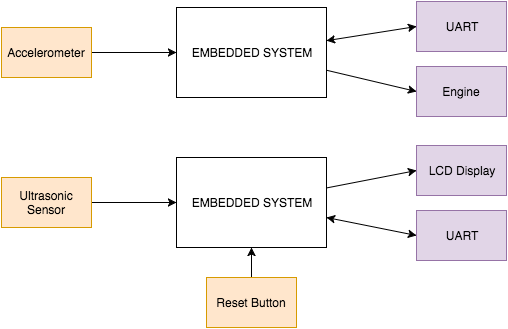

The diagram above was exported from draw.io. Its source (the exported page's mxGraphModel, read from the mxfile embedded in the PNG):
<mxGraphModel dx="1186" dy="741" grid="1" gridSize="10" guides="1" tooltips="1" connect="1" arrows="1" fold="1" page="1" pageScale="1" pageWidth="826" pageHeight="1169" background="#ffffff" math="0" shadow="0">
  <root>
    <mxCell id="0" />
    <mxCell id="1" parent="0" />
    <mxCell id="32" style="edgeStyle=none;rounded=0;html=1;entryX=0;entryY=0.5;jettySize=auto;orthogonalLoop=1;startArrow=classic;startFill=1;" parent="1" source="2" target="23" edge="1">
      <mxGeometry relative="1" as="geometry" />
    </mxCell>
    <mxCell id="49" style="edgeStyle=none;rounded=0;html=1;entryX=0;entryY=0.5;jettySize=auto;orthogonalLoop=1;" parent="1" source="2" target="48" edge="1">
      <mxGeometry relative="1" as="geometry" />
    </mxCell>
    <mxCell id="2" value="EMBEDDED SYSTEM" style="whiteSpace=wrap;html=1;rounded=0;glass=0;" parent="1" vertex="1">
      <mxGeometry x="280" y="100" width="150" height="90" as="geometry" />
    </mxCell>
    <mxCell id="11" style="edgeStyle=none;rounded=0;html=1;entryX=0;entryY=0.5;jettySize=auto;orthogonalLoop=1;" parent="1" source="10" target="2" edge="1">
      <mxGeometry relative="1" as="geometry" />
    </mxCell>
    <mxCell id="10" value="Accelerometer" style="whiteSpace=wrap;html=1;rounded=0;glass=0;fillColor=#ffe6cc;strokeColor=#d79b00;" parent="1" vertex="1">
      <mxGeometry x="105" y="120" width="90" height="50" as="geometry" />
    </mxCell>
    <mxCell id="23" value="UART" style="whiteSpace=wrap;html=1;rounded=0;glass=0;fillColor=#e1d5e7;strokeColor=#9673a6;" parent="1" vertex="1">
      <mxGeometry x="520" y="94" width="90" height="50" as="geometry" />
    </mxCell>
    <mxCell id="33" style="edgeStyle=none;rounded=0;html=1;entryX=0;entryY=0.5;jettySize=auto;orthogonalLoop=1;" parent="1" source="36" target="41" edge="1">
      <mxGeometry x="530" y="415" as="geometry" />
    </mxCell>
    <mxCell id="47" style="edgeStyle=none;rounded=0;html=1;entryX=0;entryY=0.5;jettySize=auto;orthogonalLoop=1;startArrow=classic;startFill=1;" parent="1" source="36" target="46" edge="1">
      <mxGeometry relative="1" as="geometry" />
    </mxCell>
    <mxCell id="36" value="EMBEDDED SYSTEM" style="whiteSpace=wrap;html=1;rounded=0;glass=0;" parent="1" vertex="1">
      <mxGeometry x="280" y="250" width="150" height="90" as="geometry" />
    </mxCell>
    <mxCell id="39" style="edgeStyle=none;rounded=0;html=1;entryX=0;entryY=0.5;jettySize=auto;orthogonalLoop=1;" parent="1" source="40" target="36" edge="1">
      <mxGeometry x="160" y="520" as="geometry" />
    </mxCell>
    <mxCell id="40" value="Ultrasonic Sensor" style="whiteSpace=wrap;html=1;rounded=0;glass=0;fillColor=#ffe6cc;strokeColor=#d79b00;" parent="1" vertex="1">
      <mxGeometry x="105" y="270" width="90" height="50" as="geometry" />
    </mxCell>
    <mxCell id="41" value="LCD Display" style="whiteSpace=wrap;html=1;rounded=0;glass=0;fillColor=#e1d5e7;strokeColor=#9673a6;" parent="1" vertex="1">
      <mxGeometry x="520" y="238" width="90" height="50" as="geometry" />
    </mxCell>
    <mxCell id="43" style="edgeStyle=none;rounded=0;html=1;entryX=0.5;entryY=1;jettySize=auto;orthogonalLoop=1;" parent="1" source="44" target="36" edge="1">
      <mxGeometry x="410" y="550" as="geometry" />
    </mxCell>
    <mxCell id="44" value="Reset Button" style="whiteSpace=wrap;html=1;rounded=0;glass=0;fillColor=#ffe6cc;strokeColor=#d79b00;" parent="1" vertex="1">
      <mxGeometry x="310" y="370" width="90" height="50" as="geometry" />
    </mxCell>
    <mxCell id="46" value="UART" style="whiteSpace=wrap;html=1;rounded=0;glass=0;fillColor=#e1d5e7;strokeColor=#9673a6;" parent="1" vertex="1">
      <mxGeometry x="520" y="303" width="90" height="50" as="geometry" />
    </mxCell>
    <mxCell id="48" value="Engine" style="whiteSpace=wrap;html=1;rounded=0;glass=0;fillColor=#e1d5e7;strokeColor=#9673a6;" parent="1" vertex="1">
      <mxGeometry x="520" y="159" width="90" height="50" as="geometry" />
    </mxCell>
  </root>
</mxGraphModel>